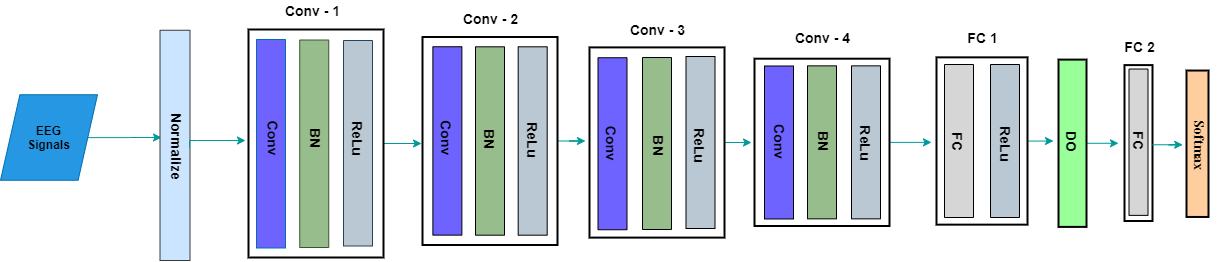

The diagram above was exported from draw.io. Its source (the exported page's mxGraphModel, read from the mxfile embedded in the PNG):
<mxGraphModel dx="868" dy="486" grid="0" gridSize="10" guides="1" tooltips="1" connect="1" arrows="1" fold="1" page="1" pageScale="1" pageWidth="850" pageHeight="1100" background="none" math="0" shadow="0">
  <root>
    <mxCell id="0" />
    <mxCell id="1" parent="0" />
    <mxCell id="UvP9WTJEEk-CRmDAgW5o-28" style="edgeStyle=orthogonalEdgeStyle;rounded=0;orthogonalLoop=1;jettySize=auto;html=1;strokeColor=#009999;" parent="1" source="UvP9WTJEEk-CRmDAgW5o-1" edge="1">
      <mxGeometry relative="1" as="geometry">
        <mxPoint x="193" y="225" as="targetPoint" />
      </mxGeometry>
    </mxCell>
    <mxCell id="UvP9WTJEEk-CRmDAgW5o-1" value="&lt;b&gt;&lt;font color=&quot;#000000&quot;&gt;EEG&lt;br&gt;Signals&lt;/font&gt;&lt;/b&gt;" style="shape=parallelogram;perimeter=parallelogramPerimeter;whiteSpace=wrap;html=1;fillColor=#2697E2;strokeColor=#006EAF;fontColor=#ffffff;" parent="1" vertex="1">
      <mxGeometry x="32" y="182.25" width="97" height="85.5" as="geometry" />
    </mxCell>
    <mxCell id="UvP9WTJEEk-CRmDAgW5o-41" style="edgeStyle=orthogonalEdgeStyle;rounded=0;orthogonalLoop=1;jettySize=auto;html=1;entryX=1.007;entryY=0.488;entryDx=0;entryDy=0;entryPerimeter=0;strokeColor=#009999;" parent="1" source="UvP9WTJEEk-CRmDAgW5o-6" target="UvP9WTJEEk-CRmDAgW5o-33" edge="1">
      <mxGeometry relative="1" as="geometry" />
    </mxCell>
    <mxCell id="UvP9WTJEEk-CRmDAgW5o-6" value="" style="verticalLabelPosition=bottom;verticalAlign=top;html=1;shape=mxgraph.basic.rect;fillColor2=none;strokeWidth=2;size=20;indent=5;fillColor=#ffffff;gradientColor=none;rotation=-180;" parent="1" vertex="1">
      <mxGeometry x="280" y="117" width="135" height="228" as="geometry" />
    </mxCell>
    <mxCell id="UvP9WTJEEk-CRmDAgW5o-7" value="" style="verticalLabelPosition=bottom;verticalAlign=top;html=1;shape=mxgraph.basic.rect;fillColor2=none;strokeWidth=1;size=20;indent=5;fillColor=#6E63FF;rotation=90;strokeColor=#006EAF;fontColor=#ffffff;" parent="1" vertex="1">
      <mxGeometry x="198.25" y="216.75" width="208.5" height="29" as="geometry" />
    </mxCell>
    <mxCell id="UvP9WTJEEk-CRmDAgW5o-8" value="" style="verticalLabelPosition=bottom;verticalAlign=top;html=1;shape=mxgraph.basic.rect;fillColor2=none;strokeWidth=1;size=20;indent=5;fillColor=#98BD8C;rotation=90;strokeColor=#3A5431;fontColor=#ffffff;" parent="1" vertex="1">
      <mxGeometry x="242" y="216.75" width="207.5" height="29" as="geometry" />
    </mxCell>
    <mxCell id="UvP9WTJEEk-CRmDAgW5o-9" value="" style="verticalLabelPosition=bottom;verticalAlign=top;html=1;shape=mxgraph.basic.rect;fillColor2=none;strokeWidth=1;size=20;indent=5;fillColor=#bac8d3;rotation=90;strokeColor=#23445d;" parent="1" vertex="1">
      <mxGeometry x="286.75" y="216.25" width="205.5" height="29" as="geometry" />
    </mxCell>
    <mxCell id="UvP9WTJEEk-CRmDAgW5o-16" value="&lt;font style=&quot;font-size: 14px&quot;&gt;&lt;b&gt;Conv&lt;/b&gt;&lt;/font&gt;" style="text;html=1;align=center;verticalAlign=middle;resizable=0;points=[];autosize=1;rotation=89;" parent="1" vertex="1">
      <mxGeometry x="283" y="215.5" width="45" height="19" as="geometry" />
    </mxCell>
    <mxCell id="UvP9WTJEEk-CRmDAgW5o-19" value="&lt;b&gt;&lt;font style=&quot;font-size: 14px&quot;&gt;BN&lt;/font&gt;&lt;/b&gt;" style="text;html=1;align=center;verticalAlign=middle;resizable=0;points=[];autosize=1;rotation=90;" parent="1" vertex="1">
      <mxGeometry x="332.5" y="215.5" width="30" height="19" as="geometry" />
    </mxCell>
    <mxCell id="UvP9WTJEEk-CRmDAgW5o-20" value="&lt;b&gt;&lt;font style=&quot;font-size: 14px&quot;&gt;ReLu&lt;/font&gt;&lt;/b&gt;" style="text;html=1;align=center;verticalAlign=middle;resizable=0;points=[];autosize=1;rotation=90;" parent="1" vertex="1">
      <mxGeometry x="367" y="215.5" width="45" height="19" as="geometry" />
    </mxCell>
    <mxCell id="UvP9WTJEEk-CRmDAgW5o-21" value="" style="verticalLabelPosition=bottom;verticalAlign=top;html=1;shape=mxgraph.basic.rect;fillColor2=none;strokeWidth=1;size=20;indent=5;rotation=90;fillColor=#cce5ff;strokeColor=#36393d;" parent="1" vertex="1">
      <mxGeometry x="91.38" y="217.88" width="230.25" height="30" as="geometry" />
    </mxCell>
    <mxCell id="UvP9WTJEEk-CRmDAgW5o-32" style="edgeStyle=orthogonalEdgeStyle;rounded=0;orthogonalLoop=1;jettySize=auto;html=1;strokeColor=#009999;exitX=0.509;exitY=0.017;exitDx=0;exitDy=0;exitPerimeter=0;" parent="1" source="UvP9WTJEEk-CRmDAgW5o-21" edge="1">
      <mxGeometry relative="1" as="geometry">
        <mxPoint x="242" y="228" as="sourcePoint" />
        <mxPoint x="277" y="228" as="targetPoint" />
        <Array as="points">
          <mxPoint x="221" y="228" />
          <mxPoint x="229" y="228" />
        </Array>
      </mxGeometry>
    </mxCell>
    <mxCell id="UvP9WTJEEk-CRmDAgW5o-29" value="&lt;font style=&quot;font-size: 14px&quot;&gt;&lt;b&gt;Normalize&lt;/b&gt;&lt;/font&gt;" style="text;html=1;align=center;verticalAlign=middle;resizable=0;points=[];autosize=1;rotation=90;" parent="1" vertex="1">
      <mxGeometry x="170.01" y="223.5" width="77" height="19" as="geometry" />
    </mxCell>
    <mxCell id="UvP9WTJEEk-CRmDAgW5o-66" style="edgeStyle=orthogonalEdgeStyle;rounded=0;orthogonalLoop=1;jettySize=auto;html=1;entryX=1.03;entryY=0.508;entryDx=0;entryDy=0;entryPerimeter=0;strokeColor=#009999;" parent="1" source="UvP9WTJEEk-CRmDAgW5o-33" target="UvP9WTJEEk-CRmDAgW5o-40" edge="1">
      <mxGeometry relative="1" as="geometry" />
    </mxCell>
    <mxCell id="UvP9WTJEEk-CRmDAgW5o-33" value="" style="verticalLabelPosition=bottom;verticalAlign=top;html=1;shape=mxgraph.basic.rect;fillColor2=none;strokeWidth=2;size=20;indent=5;fillColor=#ffffff;gradientColor=none;rotation=-180;" parent="1" vertex="1">
      <mxGeometry x="454" y="124.5" width="135" height="208" as="geometry" />
    </mxCell>
    <mxCell id="UvP9WTJEEk-CRmDAgW5o-34" value="" style="verticalLabelPosition=bottom;verticalAlign=top;html=1;shape=mxgraph.basic.rect;fillColor2=none;strokeWidth=1;size=20;indent=5;fillColor=#6E63FF;gradientColor=none;rotation=90;" parent="1" vertex="1">
      <mxGeometry x="384.69" y="213.94" width="188.38" height="29" as="geometry" />
    </mxCell>
    <mxCell id="UvP9WTJEEk-CRmDAgW5o-35" value="&lt;font style=&quot;font-size: 14px&quot;&gt;&lt;b&gt;Conv&lt;/b&gt;&lt;/font&gt;" style="text;html=1;align=center;verticalAlign=middle;resizable=0;points=[];autosize=1;rotation=89;" parent="1" vertex="1">
      <mxGeometry x="456.38123224882463" y="215.502371002173" width="45" height="19" as="geometry" />
    </mxCell>
    <mxCell id="UvP9WTJEEk-CRmDAgW5o-36" value="" style="verticalLabelPosition=bottom;verticalAlign=top;html=1;shape=mxgraph.basic.rect;fillColor2=none;strokeWidth=1;size=20;indent=5;fillColor=#98BD8C;gradientColor=none;rotation=90;" parent="1" vertex="1">
      <mxGeometry x="427.30999999999995" y="214" width="188.38" height="29" as="geometry" />
    </mxCell>
    <mxCell id="UvP9WTJEEk-CRmDAgW5o-37" value="" style="verticalLabelPosition=bottom;verticalAlign=top;html=1;shape=mxgraph.basic.rect;fillColor2=none;strokeWidth=1;size=20;indent=5;fillColor=#BAC8D3;gradientColor=none;rotation=90;" parent="1" vertex="1">
      <mxGeometry x="469.99999999999994" y="214" width="188.38" height="29" as="geometry" />
    </mxCell>
    <mxCell id="UvP9WTJEEk-CRmDAgW5o-38" value="&lt;b&gt;&lt;font style=&quot;font-size: 14px&quot;&gt;BN&lt;/font&gt;&lt;/b&gt;" style="text;html=1;align=center;verticalAlign=middle;resizable=0;points=[];autosize=1;rotation=90;" parent="1" vertex="1">
      <mxGeometry x="506.5" y="216.75" width="30" height="19" as="geometry" />
    </mxCell>
    <mxCell id="UvP9WTJEEk-CRmDAgW5o-39" value="&lt;b&gt;&lt;font style=&quot;font-size: 14px&quot;&gt;ReLu&lt;/font&gt;&lt;/b&gt;" style="text;html=1;align=center;verticalAlign=middle;resizable=0;points=[];autosize=1;rotation=90;" parent="1" vertex="1">
      <mxGeometry x="541.69" y="217.88" width="45" height="19" as="geometry" />
    </mxCell>
    <mxCell id="UvP9WTJEEk-CRmDAgW5o-65" style="edgeStyle=orthogonalEdgeStyle;rounded=0;orthogonalLoop=1;jettySize=auto;html=1;entryX=1.022;entryY=0.499;entryDx=0;entryDy=0;entryPerimeter=0;strokeColor=#009999;" parent="1" source="UvP9WTJEEk-CRmDAgW5o-40" target="UvP9WTJEEk-CRmDAgW5o-56" edge="1">
      <mxGeometry relative="1" as="geometry" />
    </mxCell>
    <mxCell id="UvP9WTJEEk-CRmDAgW5o-40" value="" style="verticalLabelPosition=bottom;verticalAlign=top;html=1;shape=mxgraph.basic.rect;fillColor2=none;strokeWidth=2;size=20;indent=5;fillColor=#ffffff;gradientColor=none;rotation=-180;" parent="1" vertex="1">
      <mxGeometry x="621" y="134.9" width="135" height="190.2" as="geometry" />
    </mxCell>
    <mxCell id="UvP9WTJEEk-CRmDAgW5o-42" value="" style="verticalLabelPosition=bottom;verticalAlign=top;html=1;shape=mxgraph.basic.rect;fillColor2=none;strokeWidth=1;size=20;indent=5;fillColor=#6E63FF;gradientColor=none;rotation=90;" parent="1" vertex="1">
      <mxGeometry x="558" y="216.75" width="172" height="29" as="geometry" />
    </mxCell>
    <mxCell id="UvP9WTJEEk-CRmDAgW5o-43" value="" style="verticalLabelPosition=bottom;verticalAlign=top;html=1;shape=mxgraph.basic.rect;fillColor2=none;strokeWidth=1;size=20;indent=5;fillColor=#98BD8C;gradientColor=none;rotation=90;" parent="1" vertex="1">
      <mxGeometry x="602.5" y="216.5" width="172" height="29" as="geometry" />
    </mxCell>
    <mxCell id="UvP9WTJEEk-CRmDAgW5o-44" value="" style="verticalLabelPosition=bottom;verticalAlign=top;html=1;shape=mxgraph.basic.rect;fillColor2=none;strokeWidth=1;size=20;indent=5;fillColor=#BAC8D3;gradientColor=none;rotation=90;" parent="1" vertex="1">
      <mxGeometry x="646" y="215.5" width="172" height="29" as="geometry" />
    </mxCell>
    <mxCell id="UvP9WTJEEk-CRmDAgW5o-45" value="&lt;font style=&quot;font-size: 14px&quot;&gt;&lt;b&gt;Conv&lt;/b&gt;&lt;/font&gt;" style="text;html=1;align=center;verticalAlign=middle;resizable=0;points=[];autosize=1;rotation=89;" parent="1" vertex="1">
      <mxGeometry x="621.5012322488246" y="221.25237100217302" width="45" height="19" as="geometry" />
    </mxCell>
    <mxCell id="UvP9WTJEEk-CRmDAgW5o-46" value="&lt;b&gt;&lt;font style=&quot;font-size: 14px&quot;&gt;BN&lt;/font&gt;&lt;/b&gt;" style="text;html=1;align=center;verticalAlign=middle;resizable=0;points=[];autosize=1;rotation=90;" parent="1" vertex="1">
      <mxGeometry x="676" y="223.38" width="30" height="19" as="geometry" />
    </mxCell>
    <mxCell id="UvP9WTJEEk-CRmDAgW5o-47" value="&lt;b&gt;&lt;font style=&quot;font-size: 14px&quot;&gt;ReLu&lt;/font&gt;&lt;/b&gt;" style="text;html=1;align=center;verticalAlign=middle;resizable=0;points=[];autosize=1;rotation=90;" parent="1" vertex="1">
      <mxGeometry x="709.5" y="223.38" width="45" height="19" as="geometry" />
    </mxCell>
    <mxCell id="UvP9WTJEEk-CRmDAgW5o-70" style="edgeStyle=orthogonalEdgeStyle;rounded=0;orthogonalLoop=1;jettySize=auto;html=1;strokeColor=#009999;" parent="1" source="UvP9WTJEEk-CRmDAgW5o-56" edge="1">
      <mxGeometry relative="1" as="geometry">
        <mxPoint x="963" y="229.85000000000002" as="targetPoint" />
      </mxGeometry>
    </mxCell>
    <mxCell id="UvP9WTJEEk-CRmDAgW5o-56" value="" style="verticalLabelPosition=bottom;verticalAlign=top;html=1;shape=mxgraph.basic.rect;fillColor2=none;strokeWidth=2;size=20;indent=5;fillColor=#ffffff;gradientColor=none;rotation=-180;" parent="1" vertex="1">
      <mxGeometry x="786" y="146.2" width="135" height="167.3" as="geometry" />
    </mxCell>
    <mxCell id="UvP9WTJEEk-CRmDAgW5o-59" value="" style="verticalLabelPosition=bottom;verticalAlign=top;html=1;shape=mxgraph.basic.rect;fillColor2=none;strokeWidth=1;size=20;indent=5;fillColor=#6E63FF;gradientColor=none;rotation=90;" parent="1" vertex="1">
      <mxGeometry x="734" y="215.5" width="153" height="29" as="geometry" />
    </mxCell>
    <mxCell id="UvP9WTJEEk-CRmDAgW5o-60" value="" style="verticalLabelPosition=bottom;verticalAlign=top;html=1;shape=mxgraph.basic.rect;fillColor2=none;strokeWidth=1;size=20;indent=5;fillColor=#98BD8C;gradientColor=none;rotation=90;" parent="1" vertex="1">
      <mxGeometry x="777" y="215.35000000000002" width="153" height="29" as="geometry" />
    </mxCell>
    <mxCell id="UvP9WTJEEk-CRmDAgW5o-61" value="" style="verticalLabelPosition=bottom;verticalAlign=top;html=1;shape=mxgraph.basic.rect;fillColor2=none;strokeWidth=1;size=20;indent=5;fillColor=#BAC8D3;gradientColor=none;rotation=90;" parent="1" vertex="1">
      <mxGeometry x="821" y="215.35000000000002" width="153" height="29" as="geometry" />
    </mxCell>
    <mxCell id="UvP9WTJEEk-CRmDAgW5o-62" value="&lt;font style=&quot;font-size: 14px&quot;&gt;&lt;b&gt;Conv&lt;/b&gt;&lt;/font&gt;" style="text;html=1;align=center;verticalAlign=middle;resizable=0;points=[];autosize=1;rotation=89;" parent="1" vertex="1">
      <mxGeometry x="790.0012322488246" y="219.00237100217302" width="45" height="19" as="geometry" />
    </mxCell>
    <mxCell id="UvP9WTJEEk-CRmDAgW5o-63" value="&lt;b&gt;&lt;font style=&quot;font-size: 14px&quot;&gt;BN&lt;/font&gt;&lt;/b&gt;" style="text;html=1;align=center;verticalAlign=middle;resizable=0;points=[];autosize=1;rotation=90;" parent="1" vertex="1">
      <mxGeometry x="841" y="219" width="30" height="19" as="geometry" />
    </mxCell>
    <mxCell id="UvP9WTJEEk-CRmDAgW5o-64" value="&lt;b&gt;&lt;font style=&quot;font-size: 14px&quot;&gt;ReLu&lt;/font&gt;&lt;/b&gt;" style="text;html=1;align=center;verticalAlign=middle;resizable=0;points=[];autosize=1;rotation=90;" parent="1" vertex="1">
      <mxGeometry x="876" y="220.35" width="45" height="19" as="geometry" />
    </mxCell>
    <mxCell id="UvP9WTJEEk-CRmDAgW5o-75" style="edgeStyle=orthogonalEdgeStyle;rounded=0;orthogonalLoop=1;jettySize=auto;html=1;strokeColor=#009999;" parent="1" source="UvP9WTJEEk-CRmDAgW5o-67" edge="1">
      <mxGeometry relative="1" as="geometry">
        <mxPoint x="1085" y="228.5" as="targetPoint" />
      </mxGeometry>
    </mxCell>
    <mxCell id="UvP9WTJEEk-CRmDAgW5o-67" value="" style="verticalLabelPosition=bottom;verticalAlign=top;html=1;shape=mxgraph.basic.rect;fillColor2=none;strokeWidth=2;size=20;indent=5;fillColor=#ffffff;gradientColor=none;rotation=-180;" parent="1" vertex="1">
      <mxGeometry x="968" y="144.85" width="91" height="167.3" as="geometry" />
    </mxCell>
    <mxCell id="UvP9WTJEEk-CRmDAgW5o-68" value="" style="verticalLabelPosition=bottom;verticalAlign=top;html=1;shape=mxgraph.basic.rect;fillColor2=none;strokeWidth=1;size=20;indent=5;fillColor=#D6D6D6;gradientColor=none;rotation=90;" parent="1" vertex="1">
      <mxGeometry x="914" y="214" width="153" height="29" as="geometry" />
    </mxCell>
    <mxCell id="UvP9WTJEEk-CRmDAgW5o-69" value="" style="verticalLabelPosition=bottom;verticalAlign=top;html=1;shape=mxgraph.basic.rect;fillColor2=none;strokeWidth=1;size=20;indent=5;fillColor=#BAC8D3;gradientColor=none;rotation=90;" parent="1" vertex="1">
      <mxGeometry x="960" y="214" width="153" height="29" as="geometry" />
    </mxCell>
    <mxCell id="UvP9WTJEEk-CRmDAgW5o-71" value="&lt;font style=&quot;font-size: 14px&quot;&gt;&lt;b&gt;FC&lt;/b&gt;&lt;/font&gt;" style="text;html=1;align=center;verticalAlign=middle;resizable=0;points=[];autosize=1;rotation=90;" parent="1" vertex="1">
      <mxGeometry x="976" y="219" width="29" height="19" as="geometry" />
    </mxCell>
    <mxCell id="UvP9WTJEEk-CRmDAgW5o-72" value="&lt;b&gt;&lt;font style=&quot;font-size: 14px&quot;&gt;ReLu&lt;/font&gt;&lt;/b&gt;" style="text;html=1;align=center;verticalAlign=middle;resizable=0;points=[];autosize=1;rotation=90;" parent="1" vertex="1">
      <mxGeometry x="1016" y="221.25" width="45" height="19" as="geometry" />
    </mxCell>
    <mxCell id="UvP9WTJEEk-CRmDAgW5o-84" style="edgeStyle=orthogonalEdgeStyle;rounded=0;orthogonalLoop=1;jettySize=auto;html=1;strokeColor=#009999;" parent="1" source="UvP9WTJEEk-CRmDAgW5o-73" edge="1">
      <mxGeometry relative="1" as="geometry">
        <mxPoint x="1150" y="230.75" as="targetPoint" />
      </mxGeometry>
    </mxCell>
    <mxCell id="UvP9WTJEEk-CRmDAgW5o-73" value="" style="verticalLabelPosition=bottom;verticalAlign=top;html=1;shape=mxgraph.basic.rect;fillColor2=none;strokeWidth=2;size=20;indent=5;fillColor=#99FF99;rotation=-180;strokeColor=#000000;fontColor=#ffffff;" parent="1" vertex="1">
      <mxGeometry x="1090" y="147.1" width="28" height="167.3" as="geometry" />
    </mxCell>
    <mxCell id="UvP9WTJEEk-CRmDAgW5o-76" value="&lt;font style=&quot;font-size: 14px&quot;&gt;&lt;b&gt;DO&lt;/b&gt;&lt;/font&gt;" style="text;html=1;align=center;verticalAlign=middle;resizable=0;points=[];autosize=1;rotation=90;" parent="1" vertex="1">
      <mxGeometry x="1088.5" y="219" width="31" height="19" as="geometry" />
    </mxCell>
    <mxCell id="UvP9WTJEEk-CRmDAgW5o-77" value="" style="verticalLabelPosition=bottom;verticalAlign=top;html=1;shape=mxgraph.basic.rect;fillColor2=none;strokeWidth=2;size=20;indent=5;fillColor=#FFFFFF;rotation=-180;strokeColor=#000000;fontColor=#ffffff;" parent="1" vertex="1">
      <mxGeometry x="1156" y="152.6" width="28" height="155.9" as="geometry" />
    </mxCell>
    <mxCell id="UvP9WTJEEk-CRmDAgW5o-78" value="" style="verticalLabelPosition=bottom;verticalAlign=top;html=1;shape=mxgraph.basic.rect;fillColor2=none;strokeWidth=1;size=20;indent=5;fillColor=#D6D6D6;rotation=-180;strokeColor=#000000;fontColor=#ffffff;" parent="1" vertex="1">
      <mxGeometry x="1160.5" y="156.53" width="19" height="146.35" as="geometry" />
    </mxCell>
    <mxCell id="UvP9WTJEEk-CRmDAgW5o-79" value="&lt;font style=&quot;font-size: 14px&quot;&gt;&lt;b&gt;FC&lt;/b&gt;&lt;/font&gt;" style="text;html=1;align=center;verticalAlign=middle;resizable=0;points=[];autosize=1;rotation=90;" parent="1" vertex="1">
      <mxGeometry x="1156" y="217.88" width="29" height="19" as="geometry" />
    </mxCell>
    <mxCell id="UvP9WTJEEk-CRmDAgW5o-85" value="" style="verticalLabelPosition=bottom;verticalAlign=top;html=1;shape=mxgraph.basic.rect;fillColor2=none;strokeWidth=2;size=20;indent=5;fillColor=#FFCE9F;rotation=-180;strokeColor=#000000;fontColor=#ffffff;" parent="1" vertex="1">
      <mxGeometry x="1218" y="158.04" width="22" height="146.42" as="geometry" />
    </mxCell>
    <mxCell id="UvP9WTJEEk-CRmDAgW5o-86" value="&lt;p&gt;&lt;font style=&quot;font-size: 14px&quot; face=&quot;Times New Roman&quot;&gt;&lt;b&gt;Softmax&lt;/b&gt;&lt;/font&gt;&lt;/p&gt;" style="text;html=1;align=center;verticalAlign=middle;resizable=0;points=[];autosize=1;rotation=90;" parent="1" vertex="1">
      <mxGeometry x="1201" y="211.75" width="60" height="42" as="geometry" />
    </mxCell>
    <mxCell id="UvP9WTJEEk-CRmDAgW5o-89" value="" style="endArrow=classic;html=1;strokeColor=#009999;" parent="1" edge="1">
      <mxGeometry width="50" height="50" relative="1" as="geometry">
        <mxPoint x="1184" y="232.25" as="sourcePoint" />
        <mxPoint x="1214.25" y="232.25" as="targetPoint" />
        <Array as="points">
          <mxPoint x="1214" y="232.25" />
          <mxPoint x="1198" y="232.25" />
        </Array>
      </mxGeometry>
    </mxCell>
    <mxCell id="xEySHUJ9voRua2rjYSZH-1" value="&lt;font style=&quot;font-size: 14px&quot;&gt;&lt;b&gt;Conv - 1&lt;/b&gt;&lt;/font&gt;" style="text;html=1;align=center;verticalAlign=middle;resizable=0;points=[];autosize=1;" vertex="1" parent="1">
      <mxGeometry x="311" y="88" width="65" height="19" as="geometry" />
    </mxCell>
    <mxCell id="xEySHUJ9voRua2rjYSZH-2" value="&lt;font style=&quot;font-size: 14px&quot;&gt;&lt;b&gt;Conv - 2&lt;/b&gt;&lt;/font&gt;" style="text;html=1;align=center;verticalAlign=middle;resizable=0;points=[];autosize=1;" vertex="1" parent="1">
      <mxGeometry x="489" y="96" width="65" height="19" as="geometry" />
    </mxCell>
    <mxCell id="xEySHUJ9voRua2rjYSZH-3" value="&lt;font style=&quot;font-size: 14px&quot;&gt;&lt;b&gt;Conv - 3&lt;/b&gt;&lt;/font&gt;" style="text;html=1;align=center;verticalAlign=middle;resizable=0;points=[];autosize=1;" vertex="1" parent="1">
      <mxGeometry x="656" y="107" width="65" height="19" as="geometry" />
    </mxCell>
    <mxCell id="xEySHUJ9voRua2rjYSZH-4" value="&lt;font style=&quot;font-size: 14px&quot;&gt;&lt;b&gt;Conv - 4&lt;/b&gt;&lt;/font&gt;" style="text;html=1;align=center;verticalAlign=middle;resizable=0;points=[];autosize=1;" vertex="1" parent="1">
      <mxGeometry x="821" y="115" width="65" height="19" as="geometry" />
    </mxCell>
    <mxCell id="xEySHUJ9voRua2rjYSZH-5" value="&lt;font style=&quot;font-size: 14px&quot;&gt;&lt;b&gt;FC 1&lt;/b&gt;&lt;/font&gt;" style="text;html=1;align=center;verticalAlign=middle;resizable=0;points=[];autosize=1;" vertex="1" parent="1">
      <mxGeometry x="994" y="115" width="40" height="19" as="geometry" />
    </mxCell>
    <mxCell id="xEySHUJ9voRua2rjYSZH-10" value="&lt;font style=&quot;font-size: 14px&quot;&gt;&lt;b&gt;FC 2&lt;/b&gt;&lt;/font&gt;" style="text;html=1;align=center;verticalAlign=middle;resizable=0;points=[];autosize=1;" vertex="1" parent="1">
      <mxGeometry x="1150.5" y="124.5" width="40" height="19" as="geometry" />
    </mxCell>
  </root>
</mxGraphModel>